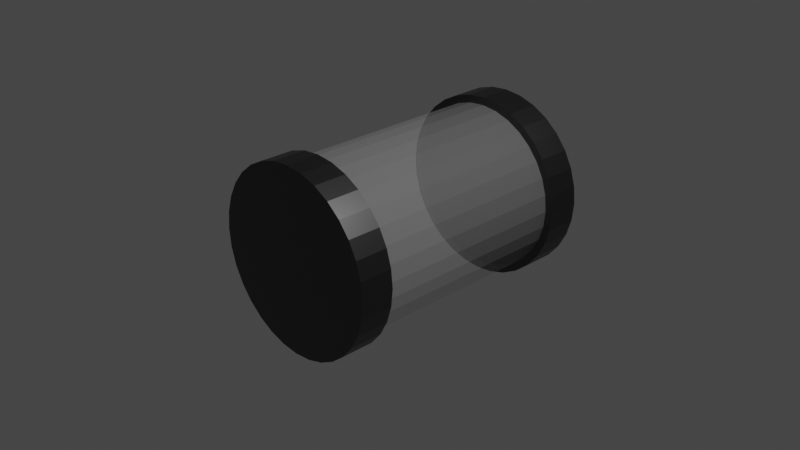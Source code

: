 # Source: pipe_1.blend  (saved by Blender 2.91.10; exported with 4.5.12 LTS)
import bpy
from mathutils import Matrix  # noqa: F401  (used for matrix-valued properties, if any)

bpy.ops.wm.read_factory_settings(use_empty=True)
scene = bpy.context.scene
scene.name = 'Scene'

# ---- collections
col_collection = bpy.data.collections.new('Collection'); scene.collection.children.link(col_collection)

# ---- materials (node trees are filled in below, after node groups)
mat_material = bpy.data.materials.new('Material')
mat_material.alpha_threshold = 0.0
mat_material.use_transparent_shadow = False
mat_material.line_color = (0.0, 0.0, 0.0, 1.0)
mat_material_001 = bpy.data.materials.new('Material.001')
mat_material_001.surface_render_method = 'BLENDED'
mat_material_001.blend_method = 'BLEND'
mat_material_001.use_transparent_shadow = False

# ---- material node trees
mat_material.use_nodes = True; mat_material.node_tree.nodes.clear()
_N = mat_material.node_tree.nodes; _L = mat_material.node_tree.links
n0 = _N.new('ShaderNodeOutputMaterial'); n0.name = 'Material Output'; n0.location = (300, 300)
n1 = _N.new('ShaderNodeBsdfPrincipled'); n1.name = 'Principled BSDF'; n1.location = (10, 300)
n1.distribution = 'GGX'
n1.subsurface_method = 'BURLEY'
n1.inputs[0].default_value = (0.09285, 0.09285, 0.09285, 1.0)
n1.inputs[1].default_value = 1.0
n1.inputs[2].default_value = 0.4
n1.inputs[3].default_value = 1.45
n1.inputs[27].default_value = (0.0, 0.0, 0.0, 1.0)
n1.inputs[28].default_value = 1.0
_L.new(n1.outputs[0], n0.inputs[0])
n0.is_active_output = True
mat_material_001.use_nodes = True; mat_material_001.node_tree.nodes.clear()
_N = mat_material_001.node_tree.nodes; _L = mat_material_001.node_tree.links
n0 = _N.new('ShaderNodeBsdfPrincipled'); n0.name = 'Principled BSDF'; n0.location = (10, 300)
n0.distribution = 'GGX'
n0.subsurface_method = 'BURLEY'
n0.inputs[3].default_value = 1.45
n0.inputs[4].default_value = 0.1575
n0.inputs[27].default_value = (0.0, 0.0, 0.0, 1.0)
n0.inputs[28].default_value = 1.0
n1 = _N.new('ShaderNodeOutputMaterial'); n1.name = 'Material Output'; n1.location = (300, 300)
_L.new(n0.outputs[0], n1.inputs[0])
n1.is_active_output = True

# ---- world
world_world = bpy.data.worlds.new('World'); scene.world = world_world
world_world.use_nodes = True; world_world.node_tree.nodes.clear()
_N = world_world.node_tree.nodes; _L = world_world.node_tree.links
n0 = _N.new('ShaderNodeOutputWorld'); n0.name = 'World Output'; n0.location = (300, 300)
n1 = _N.new('ShaderNodeBackground'); n1.name = 'Background'; n1.location = (10, 300)
n1.inputs[0].default_value = (0.05088, 0.05088, 0.05088, 1.0)
_L.new(n1.outputs[0], n0.inputs[0])
n0.is_active_output = True
world_world.color = (0.05088, 0.05088, 0.05088)
world_world.use_sun_shadow = False
world_world.sun_shadow_jitter_overblur = 0.0

# ---- cameras
cam_camera = bpy.data.cameras.new('Camera')
cam_camera.clip_end = 100.0
cam_camera.ortho_scale = 7.314

# ---- lights
light_light = bpy.data.lights.new('Light', 'POINT')
light_light.transmission_factor = 0.0
light_light.energy = 1000.0
light_light.shadow_soft_size = 0.1
light_light.shadow_maximum_resolution = 0.006
light_light.use_absolute_resolution = True

# ---- meshes
me_cylinder = bpy.data.meshes.new('Cylinder')
me_cylinder.from_pydata([(0.0, 1.0, -1.0), (0.0, 1.0, 1.0), (0.1951, 0.9808, -1.0), (0.1951, 0.9808, 1.0), (0.3827, 0.9239, -1.0), (0.3827, 0.9239, 1.0), (0.5556, 0.8315, -1.0), (0.5556, 0.8315, 1.0), (0.7071, 0.7071, -1.0), (0.7071, 0.7071, 1.0), (0.8315, 0.5556, -1.0), (0.8315, 0.5556, 1.0), (0.9239, 0.3827, -1.0), (0.9239, 0.3827, 1.0), (0.9808, 0.1951, -1.0), (0.9808, 0.1951, 1.0), (1.0, 7.55e-08, -1.0), (1.0, 7.55e-08, 1.0), (0.9808, -0.1951, -1.0), (0.9808, -0.1951, 1.0), (0.9239, -0.3827, -1.0), (0.9239, -0.3827, 1.0), (0.8315, -0.5556, -1.0), (0.8315, -0.5556, 1.0), (0.7071, -0.7071, -1.0), (0.7071, -0.7071, 1.0), (0.5556, -0.8315, -1.0), (0.5556, -0.8315, 1.0), (0.3827, -0.9239, -1.0), (0.3827, -0.9239, 1.0), (0.1951, -0.9808, -1.0), (0.1951, -0.9808, 1.0), (-3.258e-07, -1.0, -1.0), (-3.258e-07, -1.0, 1.0), (-0.1951, -0.9808, -1.0), (-0.1951, -0.9808, 1.0), (-0.3827, -0.9239, -1.0), (-0.3827, -0.9239, 1.0), (-0.5556, -0.8315, -1.0), (-0.5556, -0.8315, 1.0), (-0.7071, -0.7071, -1.0), (-0.7071, -0.7071, 1.0), (-0.8315, -0.5556, -1.0), (-0.8315, -0.5556, 1.0), (-0.9239, -0.3827, -1.0), (-0.9239, -0.3827, 1.0), (-0.9808, -0.1951, -1.0), (-0.9808, -0.1951, 1.0), (-1.0, 9.656e-07, -1.0), (-1.0, 9.656e-07, 1.0), (-0.9808, 0.1951, -1.0), (-0.9808, 0.1951, 1.0), (-0.9239, 0.3827, -1.0), (-0.9239, 0.3827, 1.0), (-0.8315, 0.5556, -1.0), (-0.8315, 0.5556, 1.0), (-0.7071, 0.7071, -1.0), (-0.7071, 0.7071, 1.0), (-0.5556, 0.8315, -1.0), (-0.5556, 0.8315, 1.0), (-0.3827, 0.9239, -1.0), (-0.3827, 0.9239, 1.0), (-0.1951, 0.9808, -1.0), (-0.1951, 0.9808, 1.0)], [], [(0, 1, 3, 2), (2, 3, 5, 4), (4, 5, 7, 6), (6, 7, 9, 8), (8, 9, 11, 10), (10, 11, 13, 12), (12, 13, 15, 14), (14, 15, 17, 16), (16, 17, 19, 18), (18, 19, 21, 20), (20, 21, 23, 22), (22, 23, 25, 24), (24, 25, 27, 26), (26, 27, 29, 28), (28, 29, 31, 30), (30, 31, 33, 32), (32, 33, 35, 34), (34, 35, 37, 36), (36, 37, 39, 38), (38, 39, 41, 40), (40, 41, 43, 42), (42, 43, 45, 44), (44, 45, 47, 46), (46, 47, 49, 48), (48, 49, 51, 50), (50, 51, 53, 52), (52, 53, 55, 54), (54, 55, 57, 56), (56, 57, 59, 58), (58, 59, 61, 60), (3, 1, 63, 61, 59, 57, 55, 53, 51, 49, 47, 45, 43, 41, 39, 37, 35, 33, 31, 29, 27, 25, 23, 21, 19, 17, 15, 13, 11, 9, 7, 5), (60, 61, 63, 62), (62, 63, 1, 0), (0, 2, 4, 6, 8, 10, 12, 14, 16, 18, 20, 22, 24, 26, 28, 30, 32, 34, 36, 38, 40, 42, 44, 46, 48, 50, 52, 54, 56, 58, 60, 62)])
_uv = me_cylinder.uv_layers.new(name='UVMap')
_uv.uv.foreach_set('vector', [1.0, 0.5, 1.0, 1.0, 0.9688, 1.0, 0.9688, 0.5, 0.9688, 0.5, 0.9688, 1.0, 0.9375, 1.0, 0.9375, 0.5, 0.9375, 0.5, 0.9375, 1.0, 0.9062, 1.0, 0.9062, 0.5, 0.9062, 0.5, 0.9062, 1.0, 0.875, 1.0, 0.875, 0.5, 0.875, 0.5, 0.875, 1.0, 0.8438, 1.0, 0.8438, 0.5, 0.8438, 0.5, 0.8438, 1.0, 0.8125, 1.0, 0.8125, 0.5, 0.8125, 0.5, 0.8125, 1.0, 0.7812, 1.0, 0.7812, 0.5, 0.7812, 0.5, 0.7812, 1.0, 0.75, 1.0, 0.75, 0.5, 0.75, 0.5, 0.75, 1.0, 0.7188, 1.0, 0.7188, 0.5, 0.7188, 0.5, 0.7188, 1.0, 0.6875, 1.0, 0.6875, 0.5, 0.6875, 0.5, 0.6875, 1.0, 0.6562, 1.0, 0.6562, 0.5, 0.6562, 0.5, 0.6562, 1.0, 0.625, 1.0, 0.625, 0.5, 0.625, 0.5, 0.625, 1.0, 0.5938, 1.0, 0.5938, 0.5, 0.5938, 0.5, 0.5938, 1.0, 0.5625, 1.0, 0.5625, 0.5, 0.5625, 0.5, 0.5625, 1.0, 0.5312, 1.0, 0.5312, 0.5, 0.5312, 0.5, 0.5312, 1.0, 0.5, 1.0, 0.5, 0.5, 0.5, 0.5, 0.5, 1.0, 0.4688, 1.0, 0.4688, 0.5, 0.4688, 0.5, 0.4688, 1.0, 0.4375, 1.0, 0.4375, 0.5, 0.4375, 0.5, 0.4375, 1.0, 0.4062, 1.0, 0.4062, 0.5, 0.4062, 0.5, 0.4062, 1.0, 0.375, 1.0, 0.375, 0.5, 0.375, 0.5, 0.375, 1.0, 0.3438, 1.0, 0.3438, 0.5, 0.3438, 0.5, 0.3438, 1.0, 0.3125, 1.0, 0.3125, 0.5, 0.3125, 0.5, 0.3125, 1.0, 0.2812, 1.0, 0.2812, 0.5, 0.2812, 0.5, 0.2812, 1.0, 0.25, 1.0, 0.25, 0.5, 0.25, 0.5, 0.25, 1.0, 0.2188, 1.0, 0.2188, 0.5, 0.2188, 0.5, 0.2188, 1.0, 0.1875, 1.0, 0.1875, 0.5, 0.1875, 0.5, 0.1875, 1.0, 0.1562, 1.0, 0.1562, 0.5, 0.1562, 0.5, 0.1562, 1.0, 0.125, 1.0, 0.125, 0.5, 0.125, 0.5, 0.125, 1.0, 0.09375, 1.0, 0.09375, 0.5, 0.09375, 0.5, 0.09375, 1.0, 0.0625, 1.0, 0.0625, 0.5, 0.2968, 0.4854, 0.25, 0.49, 0.2032, 0.4854, 0.1582, 0.4717, 0.1167, 0.4496, 0.08029, 0.4197, 0.05045, 0.3833, 0.02827, 0.3418, 0.01461, 0.2968, 0.01, 0.25, 0.01461, 0.2032, 0.02827, 0.1582, 0.05045, 0.1167, 0.08029, 0.08029, 0.1167, 0.05045, 0.1582, 0.02827, 0.2032, 0.01461, 0.25, 0.01, 0.2968, 0.01461, 0.3418, 0.02827, 0.3833, 0.05045, 0.4197, 0.08029, 0.4496, 0.1167, 0.4717, 0.1582, 0.4854, 0.2032, 0.49, 0.25, 0.4854, 0.2968, 0.4717, 0.3418, 0.4496, 0.3833, 0.4197, 0.4197, 0.3833, 0.4496, 0.3418, 0.4717, 0.0625, 0.5, 0.0625, 1.0, 0.03125, 1.0, 0.03125, 0.5, 0.03125, 0.5, 0.03125, 1.0, 0.0, 1.0, 0.0, 0.5, 0.75, 0.49, 0.7968, 0.4854, 0.8418, 0.4717, 0.8833, 0.4496, 0.9197, 0.4197, 0.9496, 0.3833, 0.9717, 0.3418, 0.9854, 0.2968, 0.99, 0.25, 0.9854, 0.2032, 0.9717, 0.1582, 0.9496, 0.1167, 0.9197, 0.08029, 0.8833, 0.05045, 0.8418, 0.02827, 0.7968, 0.01461, 0.75, 0.01, 0.7032, 0.01461, 0.6582, 0.02827, 0.6167, 0.05045, 0.5803, 0.08029, 0.5504, 0.1167, 0.5283, 0.1582, 0.5146, 0.2032, 0.51, 0.25, 0.5146, 0.2968, 0.5283, 0.3418, 0.5504, 0.3833, 0.5803, 0.4197, 0.6167, 0.4496, 0.6582, 0.4717, 0.7032, 0.4854])
me_cylinder.materials.append(mat_material)
me_cylinder.use_remesh_fix_poles = True
me_cylinder.use_remesh_preserve_attributes = False
me_cylinder.use_mirror_vertex_groups = False
me_cylinder.update()
me_cylinder_001 = bpy.data.meshes.new('Cylinder.001')
me_cylinder_001.from_pydata([(0.0, 1.0, -1.0), (0.0, 1.0, 1.0), (0.1951, 0.9808, -1.0), (0.1951, 0.9808, 1.0), (0.3827, 0.9239, -1.0), (0.3827, 0.9239, 1.0), (0.5556, 0.8315, -1.0), (0.5556, 0.8315, 1.0), (0.7071, 0.7071, -1.0), (0.7071, 0.7071, 1.0), (0.8315, 0.5556, -1.0), (0.8315, 0.5556, 1.0), (0.9239, 0.3827, -1.0), (0.9239, 0.3827, 1.0), (0.9808, 0.1951, -1.0), (0.9808, 0.1951, 1.0), (1.0, 7.55e-08, -1.0), (1.0, 7.55e-08, 1.0), (0.9808, -0.1951, -1.0), (0.9808, -0.1951, 1.0), (0.9239, -0.3827, -1.0), (0.9239, -0.3827, 1.0), (0.8315, -0.5556, -1.0), (0.8315, -0.5556, 1.0), (0.7071, -0.7071, -1.0), (0.7071, -0.7071, 1.0), (0.5556, -0.8315, -1.0), (0.5556, -0.8315, 1.0), (0.3827, -0.9239, -1.0), (0.3827, -0.9239, 1.0), (0.1951, -0.9808, -1.0), (0.1951, -0.9808, 1.0), (-3.258e-07, -1.0, -1.0), (-3.258e-07, -1.0, 1.0), (-0.1951, -0.9808, -1.0), (-0.1951, -0.9808, 1.0), (-0.3827, -0.9239, -1.0), (-0.3827, -0.9239, 1.0), (-0.5556, -0.8315, -1.0), (-0.5556, -0.8315, 1.0), (-0.7071, -0.7071, -1.0), (-0.7071, -0.7071, 1.0), (-0.8315, -0.5556, -1.0), (-0.8315, -0.5556, 1.0), (-0.9239, -0.3827, -1.0), (-0.9239, -0.3827, 1.0), (-0.9808, -0.1951, -1.0), (-0.9808, -0.1951, 1.0), (-1.0, 9.656e-07, -1.0), (-1.0, 9.656e-07, 1.0), (-0.9808, 0.1951, -1.0), (-0.9808, 0.1951, 1.0), (-0.9239, 0.3827, -1.0), (-0.9239, 0.3827, 1.0), (-0.8315, 0.5556, -1.0), (-0.8315, 0.5556, 1.0), (-0.7071, 0.7071, -1.0), (-0.7071, 0.7071, 1.0), (-0.5556, 0.8315, -1.0), (-0.5556, 0.8315, 1.0), (-0.3827, 0.9239, -1.0), (-0.3827, 0.9239, 1.0), (-0.1951, 0.9808, -1.0), (-0.1951, 0.9808, 1.0)], [], [(0, 1, 3, 2), (2, 3, 5, 4), (4, 5, 7, 6), (6, 7, 9, 8), (8, 9, 11, 10), (10, 11, 13, 12), (12, 13, 15, 14), (14, 15, 17, 16), (16, 17, 19, 18), (18, 19, 21, 20), (20, 21, 23, 22), (22, 23, 25, 24), (24, 25, 27, 26), (26, 27, 29, 28), (28, 29, 31, 30), (30, 31, 33, 32), (32, 33, 35, 34), (34, 35, 37, 36), (36, 37, 39, 38), (38, 39, 41, 40), (40, 41, 43, 42), (42, 43, 45, 44), (44, 45, 47, 46), (46, 47, 49, 48), (48, 49, 51, 50), (50, 51, 53, 52), (52, 53, 55, 54), (54, 55, 57, 56), (56, 57, 59, 58), (58, 59, 61, 60), (3, 1, 63, 61, 59, 57, 55, 53, 51, 49, 47, 45, 43, 41, 39, 37, 35, 33, 31, 29, 27, 25, 23, 21, 19, 17, 15, 13, 11, 9, 7, 5), (60, 61, 63, 62), (62, 63, 1, 0), (0, 2, 4, 6, 8, 10, 12, 14, 16, 18, 20, 22, 24, 26, 28, 30, 32, 34, 36, 38, 40, 42, 44, 46, 48, 50, 52, 54, 56, 58, 60, 62)])
_uv = me_cylinder_001.uv_layers.new(name='UVMap')
_uv.uv.foreach_set('vector', [1.0, 0.5, 1.0, 1.0, 0.9688, 1.0, 0.9688, 0.5, 0.9688, 0.5, 0.9688, 1.0, 0.9375, 1.0, 0.9375, 0.5, 0.9375, 0.5, 0.9375, 1.0, 0.9062, 1.0, 0.9062, 0.5, 0.9062, 0.5, 0.9062, 1.0, 0.875, 1.0, 0.875, 0.5, 0.875, 0.5, 0.875, 1.0, 0.8438, 1.0, 0.8438, 0.5, 0.8438, 0.5, 0.8438, 1.0, 0.8125, 1.0, 0.8125, 0.5, 0.8125, 0.5, 0.8125, 1.0, 0.7812, 1.0, 0.7812, 0.5, 0.7812, 0.5, 0.7812, 1.0, 0.75, 1.0, 0.75, 0.5, 0.75, 0.5, 0.75, 1.0, 0.7188, 1.0, 0.7188, 0.5, 0.7188, 0.5, 0.7188, 1.0, 0.6875, 1.0, 0.6875, 0.5, 0.6875, 0.5, 0.6875, 1.0, 0.6562, 1.0, 0.6562, 0.5, 0.6562, 0.5, 0.6562, 1.0, 0.625, 1.0, 0.625, 0.5, 0.625, 0.5, 0.625, 1.0, 0.5938, 1.0, 0.5938, 0.5, 0.5938, 0.5, 0.5938, 1.0, 0.5625, 1.0, 0.5625, 0.5, 0.5625, 0.5, 0.5625, 1.0, 0.5312, 1.0, 0.5312, 0.5, 0.5312, 0.5, 0.5312, 1.0, 0.5, 1.0, 0.5, 0.5, 0.5, 0.5, 0.5, 1.0, 0.4688, 1.0, 0.4688, 0.5, 0.4688, 0.5, 0.4688, 1.0, 0.4375, 1.0, 0.4375, 0.5, 0.4375, 0.5, 0.4375, 1.0, 0.4062, 1.0, 0.4062, 0.5, 0.4062, 0.5, 0.4062, 1.0, 0.375, 1.0, 0.375, 0.5, 0.375, 0.5, 0.375, 1.0, 0.3438, 1.0, 0.3438, 0.5, 0.3438, 0.5, 0.3438, 1.0, 0.3125, 1.0, 0.3125, 0.5, 0.3125, 0.5, 0.3125, 1.0, 0.2812, 1.0, 0.2812, 0.5, 0.2812, 0.5, 0.2812, 1.0, 0.25, 1.0, 0.25, 0.5, 0.25, 0.5, 0.25, 1.0, 0.2188, 1.0, 0.2188, 0.5, 0.2188, 0.5, 0.2188, 1.0, 0.1875, 1.0, 0.1875, 0.5, 0.1875, 0.5, 0.1875, 1.0, 0.1562, 1.0, 0.1562, 0.5, 0.1562, 0.5, 0.1562, 1.0, 0.125, 1.0, 0.125, 0.5, 0.125, 0.5, 0.125, 1.0, 0.09375, 1.0, 0.09375, 0.5, 0.09375, 0.5, 0.09375, 1.0, 0.0625, 1.0, 0.0625, 0.5, 0.2968, 0.4854, 0.25, 0.49, 0.2032, 0.4854, 0.1582, 0.4717, 0.1167, 0.4496, 0.08029, 0.4197, 0.05045, 0.3833, 0.02827, 0.3418, 0.01461, 0.2968, 0.01, 0.25, 0.01461, 0.2032, 0.02827, 0.1582, 0.05045, 0.1167, 0.08029, 0.08029, 0.1167, 0.05045, 0.1582, 0.02827, 0.2032, 0.01461, 0.25, 0.01, 0.2968, 0.01461, 0.3418, 0.02827, 0.3833, 0.05045, 0.4197, 0.08029, 0.4496, 0.1167, 0.4717, 0.1582, 0.4854, 0.2032, 0.49, 0.25, 0.4854, 0.2968, 0.4717, 0.3418, 0.4496, 0.3833, 0.4197, 0.4197, 0.3833, 0.4496, 0.3418, 0.4717, 0.0625, 0.5, 0.0625, 1.0, 0.03125, 1.0, 0.03125, 0.5, 0.03125, 0.5, 0.03125, 1.0, 0.0, 1.0, 0.0, 0.5, 0.75, 0.49, 0.7968, 0.4854, 0.8418, 0.4717, 0.8833, 0.4496, 0.9197, 0.4197, 0.9496, 0.3833, 0.9717, 0.3418, 0.9854, 0.2968, 0.99, 0.25, 0.9854, 0.2032, 0.9717, 0.1582, 0.9496, 0.1167, 0.9197, 0.08029, 0.8833, 0.05045, 0.8418, 0.02827, 0.7968, 0.01461, 0.75, 0.01, 0.7032, 0.01461, 0.6582, 0.02827, 0.6167, 0.05045, 0.5803, 0.08029, 0.5504, 0.1167, 0.5283, 0.1582, 0.5146, 0.2032, 0.51, 0.25, 0.5146, 0.2968, 0.5283, 0.3418, 0.5504, 0.3833, 0.5803, 0.4197, 0.6167, 0.4496, 0.6582, 0.4717, 0.7032, 0.4854])
me_cylinder_001.materials.append(mat_material_001)
me_cylinder_001.use_remesh_fix_poles = True
me_cylinder_001.use_remesh_preserve_attributes = False
me_cylinder_001.use_mirror_vertex_groups = False
me_cylinder_001.update()
me_cylinder_002 = bpy.data.meshes.new('Cylinder.002')
me_cylinder_002.from_pydata([(0.0, 1.0, -1.0), (0.0, 1.0, 1.0), (0.1951, 0.9808, -1.0), (0.1951, 0.9808, 1.0), (0.3827, 0.9239, -1.0), (0.3827, 0.9239, 1.0), (0.5556, 0.8315, -1.0), (0.5556, 0.8315, 1.0), (0.7071, 0.7071, -1.0), (0.7071, 0.7071, 1.0), (0.8315, 0.5556, -1.0), (0.8315, 0.5556, 1.0), (0.9239, 0.3827, -1.0), (0.9239, 0.3827, 1.0), (0.9808, 0.1951, -1.0), (0.9808, 0.1951, 1.0), (1.0, 7.55e-08, -1.0), (1.0, 7.55e-08, 1.0), (0.9808, -0.1951, -1.0), (0.9808, -0.1951, 1.0), (0.9239, -0.3827, -1.0), (0.9239, -0.3827, 1.0), (0.8315, -0.5556, -1.0), (0.8315, -0.5556, 1.0), (0.7071, -0.7071, -1.0), (0.7071, -0.7071, 1.0), (0.5556, -0.8315, -1.0), (0.5556, -0.8315, 1.0), (0.3827, -0.9239, -1.0), (0.3827, -0.9239, 1.0), (0.1951, -0.9808, -1.0), (0.1951, -0.9808, 1.0), (-3.258e-07, -1.0, -1.0), (-3.258e-07, -1.0, 1.0), (-0.1951, -0.9808, -1.0), (-0.1951, -0.9808, 1.0), (-0.3827, -0.9239, -1.0), (-0.3827, -0.9239, 1.0), (-0.5556, -0.8315, -1.0), (-0.5556, -0.8315, 1.0), (-0.7071, -0.7071, -1.0), (-0.7071, -0.7071, 1.0), (-0.8315, -0.5556, -1.0), (-0.8315, -0.5556, 1.0), (-0.9239, -0.3827, -1.0), (-0.9239, -0.3827, 1.0), (-0.9808, -0.1951, -1.0), (-0.9808, -0.1951, 1.0), (-1.0, 9.656e-07, -1.0), (-1.0, 9.656e-07, 1.0), (-0.9808, 0.1951, -1.0), (-0.9808, 0.1951, 1.0), (-0.9239, 0.3827, -1.0), (-0.9239, 0.3827, 1.0), (-0.8315, 0.5556, -1.0), (-0.8315, 0.5556, 1.0), (-0.7071, 0.7071, -1.0), (-0.7071, 0.7071, 1.0), (-0.5556, 0.8315, -1.0), (-0.5556, 0.8315, 1.0), (-0.3827, 0.9239, -1.0), (-0.3827, 0.9239, 1.0), (-0.1951, 0.9808, -1.0), (-0.1951, 0.9808, 1.0)], [], [(0, 1, 3, 2), (2, 3, 5, 4), (4, 5, 7, 6), (6, 7, 9, 8), (8, 9, 11, 10), (10, 11, 13, 12), (12, 13, 15, 14), (14, 15, 17, 16), (16, 17, 19, 18), (18, 19, 21, 20), (20, 21, 23, 22), (22, 23, 25, 24), (24, 25, 27, 26), (26, 27, 29, 28), (28, 29, 31, 30), (30, 31, 33, 32), (32, 33, 35, 34), (34, 35, 37, 36), (36, 37, 39, 38), (38, 39, 41, 40), (40, 41, 43, 42), (42, 43, 45, 44), (44, 45, 47, 46), (46, 47, 49, 48), (48, 49, 51, 50), (50, 51, 53, 52), (52, 53, 55, 54), (54, 55, 57, 56), (56, 57, 59, 58), (58, 59, 61, 60), (3, 1, 63, 61, 59, 57, 55, 53, 51, 49, 47, 45, 43, 41, 39, 37, 35, 33, 31, 29, 27, 25, 23, 21, 19, 17, 15, 13, 11, 9, 7, 5), (60, 61, 63, 62), (62, 63, 1, 0), (0, 2, 4, 6, 8, 10, 12, 14, 16, 18, 20, 22, 24, 26, 28, 30, 32, 34, 36, 38, 40, 42, 44, 46, 48, 50, 52, 54, 56, 58, 60, 62)])
_uv = me_cylinder_002.uv_layers.new(name='UVMap')
_uv.uv.foreach_set('vector', [1.0, 0.5, 1.0, 1.0, 0.9688, 1.0, 0.9688, 0.5, 0.9688, 0.5, 0.9688, 1.0, 0.9375, 1.0, 0.9375, 0.5, 0.9375, 0.5, 0.9375, 1.0, 0.9062, 1.0, 0.9062, 0.5, 0.9062, 0.5, 0.9062, 1.0, 0.875, 1.0, 0.875, 0.5, 0.875, 0.5, 0.875, 1.0, 0.8438, 1.0, 0.8438, 0.5, 0.8438, 0.5, 0.8438, 1.0, 0.8125, 1.0, 0.8125, 0.5, 0.8125, 0.5, 0.8125, 1.0, 0.7812, 1.0, 0.7812, 0.5, 0.7812, 0.5, 0.7812, 1.0, 0.75, 1.0, 0.75, 0.5, 0.75, 0.5, 0.75, 1.0, 0.7188, 1.0, 0.7188, 0.5, 0.7188, 0.5, 0.7188, 1.0, 0.6875, 1.0, 0.6875, 0.5, 0.6875, 0.5, 0.6875, 1.0, 0.6562, 1.0, 0.6562, 0.5, 0.6562, 0.5, 0.6562, 1.0, 0.625, 1.0, 0.625, 0.5, 0.625, 0.5, 0.625, 1.0, 0.5938, 1.0, 0.5938, 0.5, 0.5938, 0.5, 0.5938, 1.0, 0.5625, 1.0, 0.5625, 0.5, 0.5625, 0.5, 0.5625, 1.0, 0.5312, 1.0, 0.5312, 0.5, 0.5312, 0.5, 0.5312, 1.0, 0.5, 1.0, 0.5, 0.5, 0.5, 0.5, 0.5, 1.0, 0.4688, 1.0, 0.4688, 0.5, 0.4688, 0.5, 0.4688, 1.0, 0.4375, 1.0, 0.4375, 0.5, 0.4375, 0.5, 0.4375, 1.0, 0.4062, 1.0, 0.4062, 0.5, 0.4062, 0.5, 0.4062, 1.0, 0.375, 1.0, 0.375, 0.5, 0.375, 0.5, 0.375, 1.0, 0.3438, 1.0, 0.3438, 0.5, 0.3438, 0.5, 0.3438, 1.0, 0.3125, 1.0, 0.3125, 0.5, 0.3125, 0.5, 0.3125, 1.0, 0.2812, 1.0, 0.2812, 0.5, 0.2812, 0.5, 0.2812, 1.0, 0.25, 1.0, 0.25, 0.5, 0.25, 0.5, 0.25, 1.0, 0.2188, 1.0, 0.2188, 0.5, 0.2188, 0.5, 0.2188, 1.0, 0.1875, 1.0, 0.1875, 0.5, 0.1875, 0.5, 0.1875, 1.0, 0.1562, 1.0, 0.1562, 0.5, 0.1562, 0.5, 0.1562, 1.0, 0.125, 1.0, 0.125, 0.5, 0.125, 0.5, 0.125, 1.0, 0.09375, 1.0, 0.09375, 0.5, 0.09375, 0.5, 0.09375, 1.0, 0.0625, 1.0, 0.0625, 0.5, 0.2968, 0.4854, 0.25, 0.49, 0.2032, 0.4854, 0.1582, 0.4717, 0.1167, 0.4496, 0.08029, 0.4197, 0.05045, 0.3833, 0.02827, 0.3418, 0.01461, 0.2968, 0.01, 0.25, 0.01461, 0.2032, 0.02827, 0.1582, 0.05045, 0.1167, 0.08029, 0.08029, 0.1167, 0.05045, 0.1582, 0.02827, 0.2032, 0.01461, 0.25, 0.01, 0.2968, 0.01461, 0.3418, 0.02827, 0.3833, 0.05045, 0.4197, 0.08029, 0.4496, 0.1167, 0.4717, 0.1582, 0.4854, 0.2032, 0.49, 0.25, 0.4854, 0.2968, 0.4717, 0.3418, 0.4496, 0.3833, 0.4197, 0.4197, 0.3833, 0.4496, 0.3418, 0.4717, 0.0625, 0.5, 0.0625, 1.0, 0.03125, 1.0, 0.03125, 0.5, 0.03125, 0.5, 0.03125, 1.0, 0.0, 1.0, 0.0, 0.5, 0.75, 0.49, 0.7968, 0.4854, 0.8418, 0.4717, 0.8833, 0.4496, 0.9197, 0.4197, 0.9496, 0.3833, 0.9717, 0.3418, 0.9854, 0.2968, 0.99, 0.25, 0.9854, 0.2032, 0.9717, 0.1582, 0.9496, 0.1167, 0.9197, 0.08029, 0.8833, 0.05045, 0.8418, 0.02827, 0.7968, 0.01461, 0.75, 0.01, 0.7032, 0.01461, 0.6582, 0.02827, 0.6167, 0.05045, 0.5803, 0.08029, 0.5504, 0.1167, 0.5283, 0.1582, 0.5146, 0.2032, 0.51, 0.25, 0.5146, 0.2968, 0.5283, 0.3418, 0.5504, 0.3833, 0.5803, 0.4197, 0.6167, 0.4496, 0.6582, 0.4717, 0.7032, 0.4854])
me_cylinder_002.materials.append(mat_material)
me_cylinder_002.use_remesh_fix_poles = True
me_cylinder_002.use_remesh_preserve_attributes = False
me_cylinder_002.use_mirror_vertex_groups = False
me_cylinder_002.update()

# ---- objects
ob_light = bpy.data.objects.new('Light', light_light)
ob_camera = bpy.data.objects.new('Camera', cam_camera)
ob_cylinder = bpy.data.objects.new('Cylinder', me_cylinder)
ob_cylinder_001 = bpy.data.objects.new('Cylinder.001', me_cylinder_001)
ob_cylinder_002 = bpy.data.objects.new('Cylinder.002', me_cylinder_002)

# ---- transforms, parenting, visibility, modifiers, constraints
ob_light.location = (4.076, 0.7382, 5.904)
ob_light.rotation_euler = (0.6503, 0.05522, 1.866)
ob_light.scale = (0.684, 0.9883, 0.986)
ob_light.lock_rotations_4d = False
ob_light.empty_display_type = 'ARROWS'
ob_light.color = (0.0, 0.0, 0.0, 0.0)
ob_light.lineart.crease_threshold = 0.0
ob_camera.location = (7.359, -6.926, 4.958)
ob_camera.rotation_euler = (1.109, 0.0, 0.8149)
ob_camera.lock_rotations_4d = False
ob_camera.empty_display_type = 'ARROWS'
ob_camera.color = (0.0, 0.0, 0.0, 0.0)
ob_camera.display_type = 'WIRE'
ob_camera.lineart.crease_threshold = 0.0
ob_cylinder.location = (0.0, 1.38, 0.0)
ob_cylinder.rotation_euler = (1.571, 0.0, 0.0)
ob_cylinder.scale = (1.0, 1.0, 0.1807)
ob_cylinder.lineart.crease_threshold = 0.0
ob_cylinder_001.location = (0.0, 0.0, 0.0)
ob_cylinder_001.rotation_euler = (1.571, 0.0, 0.0)
ob_cylinder_001.scale = (0.9151, 0.9151, 1.346)
ob_cylinder_001.lineart.crease_threshold = 0.0
ob_cylinder_002.location = (0.0, -1.202, 0.0)
ob_cylinder_002.rotation_euler = (1.571, 0.0, 0.0)
ob_cylinder_002.scale = (1.0, 1.0, 0.1807)
ob_cylinder_002.lineart.crease_threshold = 0.0

# ---- collection membership
col_collection.objects.link(ob_light)
col_collection.objects.link(ob_camera)
col_collection.objects.link(ob_cylinder)
col_collection.objects.link(ob_cylinder_001)
col_collection.objects.link(ob_cylinder_002)

# ---- scene / render settings (as saved in the file)
scene.camera = ob_camera
scene.frame_start = 1; scene.frame_end = 250; scene.frame_set(1)
scene.render.engine = 'BLENDER_EEVEE_NEXT'
scene.cycles.use_denoising = False
scene.cycles.samples = 128
scene.cycles.sampling_pattern = 'TABULATED_SOBOL'
scene.cycles.use_adaptive_sampling = False
scene.cycles.use_light_tree = False
scene.view_settings.view_transform = 'Filmic'
bpy.context.view_layer.update()
